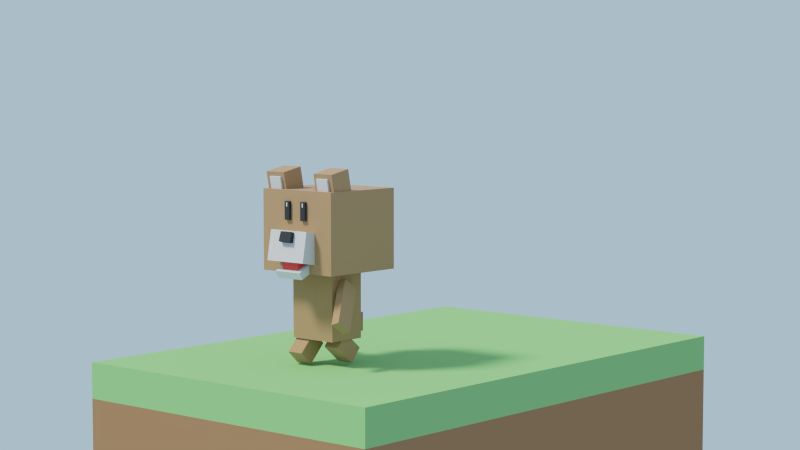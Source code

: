 # Source: Stage01_Lesson08.blend  (saved by Blender 2.82.7; exported with 4.5.12 LTS)
import bpy
from mathutils import Matrix  # noqa: F401  (used for matrix-valued properties, if any)

bpy.ops.wm.read_factory_settings(use_empty=True)
scene = bpy.context.scene
scene.name = 'Scene'

# ---- collections
col_collection_1 = bpy.data.collections.new('Collection 1'); scene.collection.children.link(col_collection_1)
col_collection_2 = bpy.data.collections.new('Collection 2'); scene.collection.children.link(col_collection_2)
col_collection_cam = bpy.data.collections.new('Collection cam'); scene.collection.children.link(col_collection_cam)

# ---- materials (node trees are filled in below, after node groups)
mat_ground_brown = bpy.data.materials.new('Ground_Brown')
mat_ground_brown.alpha_threshold = 0.0
mat_ground_brown.use_transparent_shadow = False
mat_ground_brown.diffuse_color = (0.3424, 0.1854, 0.08772, 1.0)
mat_ground_brown.roughness = 0.5
mat_ground_green = bpy.data.materials.new('Ground_Green')
mat_ground_green.alpha_threshold = 0.0
mat_ground_green.use_transparent_shadow = False
mat_ground_green.diffuse_color = (0.2684, 0.5596, 0.1923, 1.0)
mat_ground_green.roughness = 0.5
mat_bear_brown = bpy.data.materials.new('bear_brown')
mat_bear_brown.alpha_threshold = 0.0
mat_bear_brown.use_transparent_shadow = False
mat_bear_brown.diffuse_color = (0.5071, 0.4074, 0.2294, 1.0)
mat_bear_brown.roughness = 0.5
mat_bear_brown.line_color = (0.0, 0.0, 0.0, 1.0)
mat_bear_white = bpy.data.materials.new('bear_white')
mat_bear_white.alpha_threshold = 0.0
mat_bear_white.use_transparent_shadow = False
mat_bear_white.roughness = 0.5
mat_bear_black = bpy.data.materials.new('bear_black')
mat_bear_black.alpha_threshold = 0.0
mat_bear_black.use_transparent_shadow = False
mat_bear_black.diffuse_color = (0.02365, 0.02365, 0.02365, 1.0)
mat_bear_black.roughness = 0.5
mat_mouth = bpy.data.materials.new('mouth')
mat_mouth.alpha_threshold = 0.0
mat_mouth.use_transparent_shadow = False
mat_mouth.diffuse_color = (0.7991, 0.06663, 0.05127, 1.0)
mat_mouth.roughness = 0.5

# ---- material node trees
mat_ground_brown.use_nodes = True; mat_ground_brown.node_tree.nodes.clear()
_N = mat_ground_brown.node_tree.nodes; _L = mat_ground_brown.node_tree.links
n0 = _N.new('ShaderNodeOutputMaterial'); n0.name = 'マテリアル出力'; n0.location = (300, 300)
n1 = _N.new('ShaderNodeBsdfDiffuse'); n1.name = 'ディフューズBSDF'; n1.location = (10, 300)
n1.inputs[0].default_value = (0.3419, 0.1845, 0.08866, 1.0)
_L.new(n1.outputs[0], n0.inputs[0])
n0.is_active_output = True
mat_ground_green.use_nodes = True; mat_ground_green.node_tree.nodes.clear()
_N = mat_ground_green.node_tree.nodes; _L = mat_ground_green.node_tree.links
n0 = _N.new('ShaderNodeOutputMaterial'); n0.name = 'マテリアル出力'; n0.location = (300, 300)
n1 = _N.new('ShaderNodeBsdfDiffuse'); n1.name = 'ディフューズBSDF'; n1.location = (10, 300)
n1.inputs[0].default_value = (0.2705, 0.5583, 0.1912, 1.0)
_L.new(n1.outputs[0], n0.inputs[0])
n0.is_active_output = True
mat_bear_brown.use_nodes = True; mat_bear_brown.node_tree.nodes.clear()
_N = mat_bear_brown.node_tree.nodes; _L = mat_bear_brown.node_tree.links
n0 = _N.new('ShaderNodeOutputMaterial'); n0.name = 'Material Output'; n0.location = (300, 300)
n1 = _N.new('ShaderNodeBsdfPrincipled'); n1.name = 'Principled BSDF'; n1.location = (10, 300)
n1.width = 150
n1.subsurface_method = 'BURLEY'
n1.inputs[0].default_value = (0.4109, 0.2314, 0.09865, 1.0)
n1.inputs[2].default_value = 0.9
n1.inputs[3].default_value = 1.45
n1.inputs[9].default_value = (1.0, 1.0, 1.0)
n1.inputs[24].default_value = 0.2
n1.inputs[27].default_value = (0.0, 0.0, 0.0, 1.0)
n1.inputs[28].default_value = 1.0
_L.new(n1.outputs[0], n0.inputs[0])
n0.is_active_output = True
mat_bear_white.use_nodes = True; mat_bear_white.node_tree.nodes.clear()
_N = mat_bear_white.node_tree.nodes; _L = mat_bear_white.node_tree.links
n0 = _N.new('ShaderNodeOutputMaterial'); n0.name = 'Material Output'; n0.location = (300, 300)
n1 = _N.new('ShaderNodeBsdfPrincipled'); n1.name = 'Principled BSDF'; n1.location = (10, 300)
n1.width = 150
n1.subsurface_method = 'BURLEY'
n1.inputs[0].default_value = (0.6619, 0.6619, 0.6619, 1.0)
n1.inputs[2].default_value = 0.9
n1.inputs[3].default_value = 1.45
n1.inputs[9].default_value = (1.0, 1.0, 1.0)
n1.inputs[27].default_value = (0.0, 0.0, 0.0, 1.0)
n1.inputs[28].default_value = 1.0
_L.new(n1.outputs[0], n0.inputs[0])
n0.is_active_output = True
mat_bear_black.use_nodes = True; mat_bear_black.node_tree.nodes.clear()
_N = mat_bear_black.node_tree.nodes; _L = mat_bear_black.node_tree.links
n0 = _N.new('ShaderNodeOutputMaterial'); n0.name = 'Material Output'; n0.location = (300, 300)
n1 = _N.new('ShaderNodeBsdfPrincipled'); n1.name = 'Principled BSDF'; n1.location = (10, 300)
n1.width = 150
n1.subsurface_method = 'BURLEY'
n1.inputs[0].default_value = (0.02315, 0.02315, 0.02315, 1.0)
n1.inputs[2].default_value = 0.9
n1.inputs[3].default_value = 1.45
n1.inputs[9].default_value = (1.0, 1.0, 1.0)
n1.inputs[27].default_value = (0.0, 0.0, 0.0, 1.0)
n1.inputs[28].default_value = 1.0
_L.new(n1.outputs[0], n0.inputs[0])
n0.is_active_output = True
mat_mouth.use_nodes = True; mat_mouth.node_tree.nodes.clear()
_N = mat_mouth.node_tree.nodes; _L = mat_mouth.node_tree.links
n0 = _N.new('ShaderNodeOutputMaterial'); n0.name = 'Material Output'; n0.location = (300, 300)
n1 = _N.new('ShaderNodeBsdfPrincipled'); n1.name = 'Principled BSDF'; n1.location = (10, 300)
n1.width = 150
n1.subsurface_method = 'BURLEY'
n1.inputs[0].default_value = (0.8, 0.06716, 0.05199, 1.0)
n1.inputs[2].default_value = 0.9
n1.inputs[3].default_value = 1.45
n1.inputs[9].default_value = (1.0, 1.0, 1.0)
n1.inputs[27].default_value = (0.0, 0.0, 0.0, 1.0)
n1.inputs[28].default_value = 1.0
_L.new(n1.outputs[0], n0.inputs[0])
n0.is_active_output = True

# ---- world
world_world = bpy.data.worlds.new('World'); scene.world = world_world
world_world.use_nodes = True; world_world.node_tree.nodes.clear()
_N = world_world.node_tree.nodes; _L = world_world.node_tree.links
n0 = _N.new('ShaderNodeOutputWorld'); n0.name = 'World Output'; n0.location = (300, 300)
n1 = _N.new('ShaderNodeBackground'); n1.name = 'Background'; n1.location = (10, 300)
n1.inputs[0].default_value = (0.4067, 0.5619, 0.723, 1.0)
_L.new(n1.outputs[0], n0.inputs[0])
n0.is_active_output = True
world_world.color = (0.05088, 0.05088, 0.05088)
world_world.use_sun_shadow = False
world_world.sun_shadow_jitter_overblur = 0.0
world_world.cycles.sampling_method = 'NONE'
world_world.cycles.sample_map_resolution = 256

# ---- cameras
cam_camera = bpy.data.cameras.new('Camera')
cam_camera.clip_end = 100.0
cam_camera.lens = 75.0
cam_camera.sensor_width = 32.0
cam_camera.sensor_height = 18.0
cam_camera.display_size = 2.0
cam_camera.dof.focus_distance = 0.0
cam_camera.dof.aperture_fstop = 128.0

# ---- lights
light_sun = bpy.data.lights.new('Sun', 'SUN')
light_sun.transmission_factor = 0.0
light_sun.angle = 0.1993
light_sun.energy = 3.0
light_sun.shadow_buffer_clip_start = 0.5
light_sun.shadow_soft_size = 0.1
light_sun.shadow_cascade_max_distance = 1000.0

# ---- meshes
me_ground = bpy.data.meshes.new('Ground')
me_ground.from_pydata([(-1.0, -2.0, -1.0), (-1.0, -2.0, 0.0), (-1.0, 1.0, -1.0), (-1.0, 1.0, 0.0), (-1.0, -2.0, -0.2), (-1.0, 1.0, -0.2), (1.0, 1.0, -1.0), (1.0, 1.0, 0.0), (1.0, -2.0, -1.0), (1.0, -2.0, 0.0), (1.0, -2.0, -0.2), (1.0, 1.0, -0.2)], [], [(4, 1, 3, 5), (10, 9, 1, 4), (7, 3, 1, 9), (8, 10, 4, 0), (0, 4, 5, 2), (2, 5, 11, 6), (2, 6, 8, 0), (5, 3, 7, 11), (11, 7, 9, 10), (6, 11, 10, 8)])
me_ground.polygons.foreach_set('material_index', [1, 1, 1, 0, 0, 0, 0, 1, 1, 0])
me_ground.materials.append(mat_ground_brown)
me_ground.materials.append(mat_ground_green)
me_ground.use_remesh_preserve_volume = False
me_ground.use_remesh_preserve_attributes = False
me_ground.use_mirror_vertex_groups = False
me_ground.update()
me_hakokuma_body = bpy.data.meshes.new('Hakokuma_Body')
me_hakokuma_body.from_pydata([(0.1434, 0.1127, -0.07748), (0.1434, -0.1127, -0.07748), (-0.1434, -0.1127, -0.07748), (-0.1434, 0.1127, -0.07748), (0.1434, 0.1127, 0.2975), (0.1434, -0.1127, 0.2975), (-0.1434, -0.1127, 0.2975), (-0.1434, 0.1127, 0.2975)], [], [(0, 1, 2, 3), (4, 7, 6, 5), (0, 4, 5, 1), (1, 5, 6, 2), (2, 6, 7, 3), (4, 0, 3, 7)])
me_hakokuma_body.materials.append(mat_bear_brown)
me_hakokuma_body.use_remesh_preserve_volume = False
me_hakokuma_body.use_remesh_preserve_attributes = False
me_hakokuma_body.use_mirror_vertex_groups = False
me_hakokuma_body.update()
me_hakokuma_head = bpy.data.meshes.new('Hakokuma_head')
me_hakokuma_head.from_pydata([(0.2473, 0.2473, 1.49e-08), (0.2473, -0.2473, 1.49e-08), (-0.2473, -0.2473, 1.49e-08), (-0.2473, 0.2473, 1.49e-08), (0.2473, 0.2473, 0.438), (0.2473, -0.2473, 0.438), (-0.2473, -0.2473, 0.438), (-0.2473, 0.2473, 0.438), (-0.05332, -0.2571, 0.3515), (-0.05332, -0.2642, 0.3515), (-0.06044, -0.2642, 0.3515), (-0.06044, -0.2571, 0.3515), (-0.05332, -0.2571, 0.3726), (-0.05332, -0.2642, 0.3726), (-0.06044, -0.2642, 0.3726), (-0.06044, -0.2571, 0.3726), (0.06044, -0.2571, 0.3515), (0.06044, -0.2642, 0.3515), (0.05332, -0.2642, 0.3515), (0.05332, -0.2571, 0.3515), (0.06044, -0.2571, 0.3726), (0.06044, -0.2642, 0.3726), (0.05332, -0.2642, 0.3726), (0.05332, -0.2571, 0.3726), (0.07364, -0.2293, 0.2802), (0.07364, -0.2628, 0.2802), (0.04012, -0.2628, 0.2802), (0.04012, -0.2293, 0.2802), (0.07364, -0.2293, 0.3795), (0.07364, -0.2628, 0.3795), (0.04012, -0.2628, 0.3795), (0.04012, -0.2293, 0.3795), (-0.04012, -0.2293, 0.2802), (-0.04012, -0.2628, 0.2802), (-0.07364, -0.2628, 0.2802), (-0.07364, -0.2293, 0.2802), (-0.04012, -0.2293, 0.3795), (-0.04012, -0.2628, 0.3795), (-0.07364, -0.2628, 0.3795), (-0.07364, -0.2293, 0.3795), (0.1292, -0.1747, 0.03906), (0.1292, -0.3375, 0.0676), (-0.1292, -0.3375, 0.0676), (-0.1292, -0.1747, 0.03906), (0.1292, -0.1462, 0.2019), (0.1292, -0.309, 0.2304), (-0.1292, -0.309, 0.2304), (-0.1292, -0.1462, 0.2019), (0.09077, -0.2163, 0.01615), (0.09077, -0.3031, -0.02523), (-0.08569, -0.3031, -0.02523), (-0.08569, -0.2163, 0.01615), (0.09077, -0.2343, 0.05402), (0.09077, -0.3212, 0.01265), (-0.08569, -0.3212, 0.01265), (-0.08569, -0.2343, 0.05402), (0.06107, -0.2461, 0.01045), (0.06107, -0.3003, 0.003608), (-0.05091, -0.3003, 0.003608), (-0.05091, -0.2461, 0.01045), (0.06107, -0.2557, 0.08665), (0.06107, -0.3099, 0.0798), (-0.05091, -0.3099, 0.0798), (-0.05091, -0.2557, 0.08665), (0.04297, -0.2937, 0.1583), (0.04297, -0.3458, 0.1748), (-0.03789, -0.3458, 0.1748), (-0.03789, -0.2937, 0.1583), (0.04297, -0.2772, 0.2103), (0.04297, -0.3292, 0.2269), (-0.03789, -0.3292, 0.2269), (-0.03789, -0.2772, 0.2103), (0.2382, -0.07922, 0.4267), (0.2382, -0.2069, 0.4013), (0.108, -0.2069, 0.4013), (0.108, -0.07922, 0.4267), (0.2382, -0.1046, 0.5544), (0.2382, -0.2323, 0.529), (0.108, -0.2323, 0.529), (0.108, -0.1046, 0.5544), (0.2089, -0.1471, 0.4423), (0.2089, -0.2231, 0.4272), (0.1314, -0.2231, 0.4272), (0.1314, -0.1471, 0.4423), (0.2089, -0.1622, 0.5183), (0.2089, -0.2382, 0.5032), (0.1314, -0.2382, 0.5032), (0.1314, -0.1622, 0.5183), (-0.2382, -0.07922, 0.4267), (-0.2382, -0.2069, 0.4013), (-0.108, -0.2069, 0.4013), (-0.108, -0.07922, 0.4267), (-0.2382, -0.1046, 0.5544), (-0.2382, -0.2323, 0.529), (-0.108, -0.2323, 0.529), (-0.108, -0.1046, 0.5544), (-0.2089, -0.1471, 0.4423), (-0.2089, -0.2231, 0.4272), (-0.1314, -0.2231, 0.4272), (-0.1314, -0.1471, 0.4423), (-0.2089, -0.1622, 0.5183), (-0.2089, -0.2382, 0.5032), (-0.1314, -0.2382, 0.5032), (-0.1314, -0.1622, 0.5183)], [], [(0, 1, 2, 3), (4, 7, 6, 5), (0, 4, 5, 1), (1, 5, 6, 2), (2, 6, 7, 3), (4, 0, 3, 7), (8, 9, 10, 11), (12, 15, 14, 13), (8, 12, 13, 9), (9, 13, 14, 10), (10, 14, 15, 11), (12, 8, 11, 15), (16, 17, 18, 19), (20, 23, 22, 21), (16, 20, 21, 17), (17, 21, 22, 18), (18, 22, 23, 19), (20, 16, 19, 23), (24, 25, 26, 27), (28, 31, 30, 29), (24, 28, 29, 25), (25, 29, 30, 26), (26, 30, 31, 27), (28, 24, 27, 31), (32, 33, 34, 35), (36, 39, 38, 37), (32, 36, 37, 33), (33, 37, 38, 34), (34, 38, 39, 35), (36, 32, 35, 39), (40, 41, 42, 43), (44, 47, 46, 45), (40, 44, 45, 41), (41, 45, 46, 42), (42, 46, 47, 43), (44, 40, 43, 47), (48, 49, 50, 51), (52, 55, 54, 53), (48, 52, 53, 49), (49, 53, 54, 50), (50, 54, 55, 51), (52, 48, 51, 55), (56, 57, 58, 59), (60, 63, 62, 61), (56, 60, 61, 57), (57, 61, 62, 58), (58, 62, 63, 59), (60, 56, 59, 63), (64, 65, 66, 67), (68, 71, 70, 69), (64, 68, 69, 65), (65, 69, 70, 66), (66, 70, 71, 67), (68, 64, 67, 71), (72, 73, 74, 75), (76, 79, 78, 77), (72, 76, 77, 73), (73, 77, 78, 74), (74, 78, 79, 75), (76, 72, 75, 79), (80, 81, 82, 83), (84, 87, 86, 85), (80, 84, 85, 81), (81, 85, 86, 82), (82, 86, 87, 83), (84, 80, 83, 87), (88, 91, 90, 89), (92, 93, 94, 95), (88, 89, 93, 92), (89, 90, 94, 93), (90, 91, 95, 94), (92, 95, 91, 88), (96, 99, 98, 97), (100, 101, 102, 103), (96, 97, 101, 100), (97, 98, 102, 101), (98, 99, 103, 102), (100, 103, 99, 96)])
me_hakokuma_head.polygons.foreach_set('material_index', [0, 0, 0, 0, 0, 0, 1, 1, 1, 1, 1, 1, 1, 1, 1, 1, 1, 1, 2, 2, 2, 2, 2, 2, 2, 2, 2, 2, 2, 2, 1, 1, 1, 1, 1, 1, 1, 1, 1, 1, 1, 1, 3, 3, 3, 3, 3, 3, 2, 2, 2, 2, 2, 2, 0, 0, 0, 0, 0, 0, 1, 1, 1, 1, 1, 1, 0, 0, 0, 0, 0, 0, 1, 1, 1, 1, 1, 1])
_uv = me_hakokuma_head.uv_layers.new(name='UVMap')
_uv.uv.foreach_set('vector', [0.0, 0.0, 0.0, 0.0, 0.0, 0.0, 0.0, 0.0, 0.0, 0.0, 0.0, 0.0, 0.0, 0.0, 0.0, 0.0, 0.0, 0.0, 0.0, 0.0, 0.0, 0.0, 0.0, 0.0, 0.0, 0.0, 0.0, 0.0, 0.0, 0.0, 0.0, 0.0, 0.0, 0.0, 0.0, 0.0, 0.0, 0.0, 0.0, 0.0, 0.0, 0.0, 0.0, 0.0, 0.0, 0.0, 0.0, 0.0, 0.0, 0.0, 1.0, 0.0, 1.0, 1.0, 0.0, 1.0, 0.0, 0.0, 1.0, 0.0, 1.0, 1.0, 0.0, 1.0, 0.0, 0.0, 1.0, 0.0, 1.0, 1.0, 0.0, 1.0, 0.0, 0.0, 1.0, 0.0, 1.0, 1.0, 0.0, 1.0, 0.0, 0.0, 1.0, 0.0, 1.0, 1.0, 0.0, 1.0, 0.0, 0.0, 1.0, 0.0, 1.0, 1.0, 0.0, 1.0, 0.0, 0.0, 1.0, 0.0, 1.0, 1.0, 0.0, 1.0, 0.0, 0.0, 1.0, 0.0, 1.0, 1.0, 0.0, 1.0, 0.0, 0.0, 1.0, 0.0, 1.0, 1.0, 0.0, 1.0, 0.0, 0.0, 1.0, 0.0, 1.0, 1.0, 0.0, 1.0, 0.0, 0.0, 1.0, 0.0, 1.0, 1.0, 0.0, 1.0, 0.0, 0.0, 1.0, 0.0, 1.0, 1.0, 0.0, 1.0, 0.0, 0.0, 0.0, 0.0, 0.0, 0.0, 0.0, 0.0, 0.0, 0.0, 0.0, 0.0, 0.0, 0.0, 0.0, 0.0, 0.0, 0.0, 0.0, 0.0, 0.0, 0.0, 0.0, 0.0, 0.0, 0.0, 0.0, 0.0, 0.0, 0.0, 0.0, 0.0, 0.0, 0.0, 0.0, 0.0, 0.0, 0.0, 0.0, 0.0, 0.0, 0.0, 0.0, 0.0, 0.0, 0.0, 0.0, 0.0, 0.0, 0.0, 0.0, 0.0, 0.0, 0.0, 0.0, 0.0, 0.0, 0.0, 0.0, 0.0, 0.0, 0.0, 0.0, 0.0, 0.0, 0.0, 0.0, 0.0, 0.0, 0.0, 0.0, 0.0, 0.0, 0.0, 0.0, 0.0, 0.0, 0.0, 0.0, 0.0, 0.0, 0.0, 0.0, 0.0, 0.0, 0.0, 0.0, 0.0, 0.0, 0.0, 0.0, 0.0, 0.0, 0.0, 0.0, 0.0, 0.0, 0.0, 0.0, 0.0, 0.0, 0.0, 0.0, 0.0, 0.0, 0.0, 0.0, 0.0, 0.0, 0.0, 0.0, 0.0, 0.0, 0.0, 0.0, 0.0, 0.0, 0.0, 0.0, 0.0, 0.0, 0.0, 0.0, 0.0, 0.0, 0.0, 0.0, 0.0, 0.0, 0.0, 0.0, 0.0, 0.0, 0.0, 0.0, 0.0, 0.0, 0.0, 0.0, 0.0, 0.0, 0.0, 0.0, 0.0, 0.0, 0.0, 0.0, 0.0, 0.0, 0.0, 0.0, 0.0, 0.0, 0.0, 0.0, 0.0, 0.0, 0.0, 0.0, 0.0, 0.0, 0.0, 0.0, 0.0, 0.0, 0.0, 0.0, 0.0, 0.0, 0.0, 0.0, 0.0, 0.0, 0.0, 0.0, 0.0, 0.0, 0.0, 0.0, 0.0, 0.0, 0.0, 0.0, 0.0, 0.0, 0.0, 0.0, 0.0, 0.0, 0.0, 0.0, 0.0, 0.0, 0.0, 0.0, 0.0, 0.0, 0.0, 0.0, 0.0, 0.0, 0.0, 0.0, 0.0, 0.0, 0.0, 0.0, 0.0, 0.0, 0.0, 0.0, 0.0, 0.0, 0.0, 0.0, 0.0, 0.0, 0.0, 0.0, 0.0, 0.0, 0.0, 0.0, 0.0, 0.0, 0.0, 0.0, 0.0, 0.0, 0.0, 0.0, 0.0, 0.0, 0.0, 0.0, 0.0, 0.0, 0.0, 0.0, 0.0, 0.0, 0.0, 0.0, 0.0, 0.0, 0.0, 0.0, 0.0, 0.0, 0.0, 0.0, 0.0, 0.0, 0.0, 0.0, 0.0, 0.0, 0.0, 0.0, 0.0, 0.0, 0.0, 0.0, 0.0, 0.0, 0.0, 0.0, 0.0, 0.0, 0.0, 0.0, 0.0, 0.0, 0.0, 0.0, 0.0, 0.0, 0.0, 0.0, 0.0, 0.0, 0.0, 0.0, 0.0, 0.0, 0.0, 0.0, 0.0, 0.0, 0.0, 0.0, 0.0, 0.0, 0.0, 0.0, 0.0, 0.0, 0.0, 0.0, 0.0, 0.0, 0.0, 0.0, 0.0, 0.0, 0.0, 0.0, 0.0, 0.0, 0.0, 0.0, 0.0, 0.0, 0.0, 0.0, 0.0, 0.0, 0.0, 0.0, 0.0, 0.0, 0.0, 0.0, 0.0, 0.0, 0.0, 0.0, 0.0, 0.0, 0.0, 0.0, 0.0, 0.0, 0.0, 0.0, 0.0, 0.0, 0.0, 0.0, 0.0, 0.0, 0.0, 0.0, 0.0, 0.0, 0.0, 0.0, 0.0, 0.0, 0.0, 0.0, 0.0, 0.0, 0.0, 0.0, 0.0, 0.0, 0.0, 0.0, 0.0, 0.0, 0.0, 0.0, 0.0, 0.0, 0.0, 0.0, 0.0, 0.0, 0.0, 0.0, 0.0, 0.0, 0.0, 0.0, 0.0, 0.0, 0.0, 0.0, 0.0, 0.0, 0.0, 0.0, 0.0, 0.0, 0.0, 0.0, 0.0, 0.0, 0.0, 0.0, 0.0, 0.0, 0.0, 0.0, 0.0, 0.0, 0.0, 0.0, 0.0, 0.0, 0.0, 0.0, 0.0, 0.0, 0.0, 0.0, 0.0, 0.0, 0.0, 0.0, 0.0, 0.0, 0.0, 0.0, 0.0, 0.0, 0.0, 0.0, 0.0, 0.0, 0.0, 0.0, 0.0, 0.0, 0.0, 0.0, 0.0, 0.0, 0.0, 0.0, 0.0, 0.0, 0.0, 0.0, 0.0, 0.0, 0.0, 0.0, 0.0, 0.0, 0.0, 0.0, 0.0, 0.0, 0.0, 0.0, 0.0, 0.0, 0.0, 0.0, 0.0, 0.0, 0.0, 0.0, 0.0, 0.0, 0.0, 0.0, 0.0, 0.0, 0.0, 0.0, 0.0, 0.0, 0.0, 0.0, 0.0, 0.0, 0.0, 0.0, 0.0, 0.0, 0.0, 0.0, 0.0, 0.0, 0.0, 0.0, 0.0])
me_hakokuma_head.materials.append(mat_bear_brown)
me_hakokuma_head.materials.append(mat_bear_white)
me_hakokuma_head.materials.append(mat_bear_black)
me_hakokuma_head.materials.append(mat_mouth)
me_hakokuma_head.use_remesh_preserve_volume = False
me_hakokuma_head.use_remesh_preserve_attributes = False
me_hakokuma_head.use_mirror_vertex_groups = False
me_hakokuma_head.update()
me_hakokuma_leg_r = bpy.data.meshes.new('Hakokuma_leg.R')
me_hakokuma_leg_r.from_pydata([(0.04954, 0.04954, -0.1432), (0.04954, -0.04954, -0.1432), (-0.04954, -0.04954, -0.1432), (-0.04954, 0.04954, -0.1432), (0.04954, 0.04954, 0.0), (0.04954, -0.04954, 0.0), (-0.04954, -0.04954, 0.0), (-0.04954, 0.04954, 0.0)], [], [(0, 1, 2, 3), (4, 7, 6, 5), (0, 4, 5, 1), (1, 5, 6, 2), (2, 6, 7, 3), (4, 0, 3, 7)])
me_hakokuma_leg_r.materials.append(mat_bear_brown)
me_hakokuma_leg_r.use_remesh_preserve_volume = False
me_hakokuma_leg_r.use_remesh_preserve_attributes = False
me_hakokuma_leg_r.use_mirror_vertex_groups = False
me_hakokuma_leg_r.update()
me_hakokuma_arm_l = bpy.data.meshes.new('Hakokuma_arm.L')
me_hakokuma_arm_l.from_pydata([(0.2824, 0.04954, 0.02309), (0.2824, -0.04954, 0.02309), (0.2824, -0.04954, -0.02309), (0.2824, 0.04954, -0.02309), (0.0, 0.04954, 0.02309), (0.0, -0.04954, 0.02309), (0.0, -0.04954, -0.02309), (0.0, 0.04954, -0.02309)], [], [(0, 1, 2, 3), (4, 7, 6, 5), (0, 4, 5, 1), (1, 5, 6, 2), (2, 6, 7, 3), (4, 0, 3, 7)])
me_hakokuma_arm_l.materials.append(mat_bear_brown)
me_hakokuma_arm_l.use_remesh_preserve_volume = False
me_hakokuma_arm_l.use_remesh_preserve_attributes = False
me_hakokuma_arm_l.use_mirror_vertex_groups = False
me_hakokuma_arm_l.update()
me_hakokuma_arm_r = bpy.data.meshes.new('Hakokuma_arm.R')
me_hakokuma_arm_r.from_pydata([(-0.2824, 0.04954, -0.02309), (-0.2824, -0.04954, -0.02309), (-0.2824, -0.04954, 0.02309), (-0.2824, 0.04954, 0.02309), (0.0, 0.04954, -0.02309), (0.0, -0.04954, -0.02309), (0.0, -0.04954, 0.02309), (0.0, 0.04954, 0.02309)], [], [(0, 1, 2, 3), (4, 7, 6, 5), (0, 4, 5, 1), (1, 5, 6, 2), (2, 6, 7, 3), (4, 0, 3, 7)])
me_hakokuma_arm_r.materials.append(mat_bear_brown)
me_hakokuma_arm_r.use_remesh_preserve_volume = False
me_hakokuma_arm_r.use_remesh_preserve_attributes = False
me_hakokuma_arm_r.use_mirror_vertex_groups = False
me_hakokuma_arm_r.update()
me_hakokuma_leg_l = bpy.data.meshes.new('Hakokuma_leg.L')
me_hakokuma_leg_l.from_pydata([(0.04954, 0.04954, -0.1432), (0.04954, -0.04954, -0.1432), (-0.04954, -0.04954, -0.1432), (-0.04954, 0.04954, -0.1432), (0.04954, 0.04954, 0.0), (0.04954, -0.04954, 0.0), (-0.04954, -0.04954, 0.0), (-0.04954, 0.04954, 0.0)], [], [(0, 1, 2, 3), (4, 7, 6, 5), (0, 4, 5, 1), (1, 5, 6, 2), (2, 6, 7, 3), (4, 0, 3, 7)])
me_hakokuma_leg_l.materials.append(mat_bear_brown)
me_hakokuma_leg_l.use_remesh_preserve_volume = False
me_hakokuma_leg_l.use_remesh_preserve_attributes = False
me_hakokuma_leg_l.use_mirror_vertex_groups = False
me_hakokuma_leg_l.update()
me_hakokuma_tail = bpy.data.meshes.new('Hakokuma_tail')
me_hakokuma_tail.from_pydata([(0.0541, 0.1082, -0.05128), (0.0541, 7.451e-09, -0.05128), (-0.0541, 1.863e-08, -0.05128), (-0.0541, 0.1082, -0.05128), (0.0541, 0.1082, 0.05128), (0.0541, -2.608e-08, 0.05128), (-0.0541, 2.608e-08, 0.05128), (-0.0541, 0.1082, 0.05128)], [], [(0, 1, 2, 3), (4, 7, 6, 5), (0, 4, 5, 1), (1, 5, 6, 2), (2, 6, 7, 3), (4, 0, 3, 7)])
me_hakokuma_tail.materials.append(mat_bear_brown)
me_hakokuma_tail.use_remesh_preserve_volume = False
me_hakokuma_tail.use_remesh_preserve_attributes = False
me_hakokuma_tail.use_mirror_vertex_groups = False
me_hakokuma_tail.update()

# ---- objects
ob_sun = bpy.data.objects.new('Sun', light_sun)
ob_ground = bpy.data.objects.new('Ground', me_ground)
ob_hakokuma_body = bpy.data.objects.new('Hakokuma_Body', me_hakokuma_body)
ob_hakokuma_head = bpy.data.objects.new('Hakokuma_head', me_hakokuma_head)
ob_hakokuma_leg_r = bpy.data.objects.new('Hakokuma_leg.R', me_hakokuma_leg_r)
ob_hakokuma_arm_l = bpy.data.objects.new('Hakokuma_arm.L', me_hakokuma_arm_l)
ob_hakokuma_arm_r = bpy.data.objects.new('Hakokuma_arm.R', me_hakokuma_arm_r)
ob_hakokuma_leg_l = bpy.data.objects.new('Hakokuma_leg.L', me_hakokuma_leg_l)
ob_hakokuma_tail = bpy.data.objects.new('Hakokuma_tail', me_hakokuma_tail)
ob_reference_ground = bpy.data.objects.new('Reference_Ground', me_ground)
ob_reference_hakokuma_body = bpy.data.objects.new('Reference_Hakokuma_Body', me_hakokuma_body)
ob_reference_hakokuma_tail = bpy.data.objects.new('Reference_Hakokuma_tail', me_hakokuma_tail)
ob_reference_hakokuma_leg_l = bpy.data.objects.new('Reference_Hakokuma_leg.L', me_hakokuma_leg_l)
ob_reference_hakokuma_arm_r = bpy.data.objects.new('Reference_Hakokuma_arm.R', me_hakokuma_arm_r)
ob_reference_hakokuma_arm_l = bpy.data.objects.new('Reference_Hakokuma_arm.L', me_hakokuma_arm_l)
ob_reference_hakokuma_leg_r = bpy.data.objects.new('Reference_Hakokuma_leg.R', me_hakokuma_leg_r)
ob_reference_hakokuma_head = bpy.data.objects.new('Reference_Hakokuma_head', me_hakokuma_head)
ob_camera = bpy.data.objects.new('Camera', cam_camera)

# ---- transforms, parenting, visibility, modifiers, constraints
ob_sun.location = (2.0, 2.0, 8.0)
ob_sun.rotation_euler = (0.5064, -0.4591, 0.07448)
ob_sun.lineart.crease_threshold = 0.0
ob_ground.location = (0.0, 0.0, 0.0)
ob_ground.lineart.crease_threshold = 0.0
ob_hakokuma_body.location = (0.0, -1.198, 0.2207)
ob_hakokuma_body.lock_rotations_4d = False
ob_hakokuma_body.empty_display_type = 'ARROWS'
ob_hakokuma_body.lineart.crease_threshold = 0.0
ob_hakokuma_head.parent = ob_hakokuma_body
ob_hakokuma_head.matrix_parent_inverse = Matrix(((1.0, 0.0, 0.0, 9.071e-10), (0.0, 1.0, 0.0, -0.03551), (0.0, 0.0, 1.0, -0.2207), (0.0, 0.0, 0.0, 1.0)))
ob_hakokuma_head.location = (1.49e-08, 0.05144, 0.5134)
ob_hakokuma_head.lock_rotations_4d = False
ob_hakokuma_head.empty_display_type = 'ARROWS'
ob_hakokuma_head.lineart.crease_threshold = 0.0
ob_hakokuma_leg_r.parent = ob_hakokuma_body
ob_hakokuma_leg_r.matrix_parent_inverse = Matrix(((1.0, 0.0, 0.0, 9.071e-10), (0.0, 1.0, 0.0, -0.03551), (0.0, 0.0, 1.0, -0.2207), (0.0, 0.0, 0.0, 1.0)))
ob_hakokuma_leg_r.location = (-0.085, 0.006573, 0.1429)
ob_hakokuma_leg_r.rotation_euler = (-0.754, -0.0, 0.0)
ob_hakokuma_leg_r.lock_rotations_4d = False
ob_hakokuma_leg_r.empty_display_type = 'ARROWS'
ob_hakokuma_leg_r.lineart.crease_threshold = 0.0
ob_hakokuma_arm_l.parent = ob_hakokuma_body
ob_hakokuma_arm_l.matrix_parent_inverse = Matrix(((1.0, 0.0, 0.0, 9.071e-10), (0.0, 1.0, 0.0, -0.03551), (0.0, 0.0, 1.0, -0.2207), (0.0, 0.0, 0.0, 1.0)))
ob_hakokuma_arm_l.location = (0.1588, 0.02456, 0.4438)
ob_hakokuma_arm_l.rotation_euler = (-1.06, 0.8282, -1.014)
ob_hakokuma_arm_l.lock_rotations_4d = False
ob_hakokuma_arm_l.empty_display_type = 'ARROWS'
ob_hakokuma_arm_l.lineart.crease_threshold = 0.0
ob_hakokuma_arm_r.parent = ob_hakokuma_body
ob_hakokuma_arm_r.matrix_parent_inverse = Matrix(((1.0, 0.0, 0.0, 9.071e-10), (0.0, 1.0, 0.0, -0.03551), (0.0, 0.0, 1.0, -0.2207), (0.0, 0.0, 0.0, 1.0)))
ob_hakokuma_arm_r.location = (-0.1588, 0.02456, 0.4438)
ob_hakokuma_arm_r.rotation_euler = (1.503, -0.6708, -0.9663)
ob_hakokuma_arm_r.lock_rotations_4d = False
ob_hakokuma_arm_r.empty_display_type = 'ARROWS'
ob_hakokuma_arm_r.lineart.crease_threshold = 0.0
ob_hakokuma_leg_l.parent = ob_hakokuma_body
ob_hakokuma_leg_l.matrix_parent_inverse = Matrix(((1.0, 0.0, 0.0, 9.071e-10), (0.0, 1.0, 0.0, -0.03551), (0.0, 0.0, 1.0, -0.2207), (0.0, 0.0, 0.0, 1.0)))
ob_hakokuma_leg_l.location = (0.085, 0.006573, 0.1429)
ob_hakokuma_leg_l.rotation_euler = (0.8794, -0.0, 0.0)
ob_hakokuma_leg_l.lock_rotations_4d = False
ob_hakokuma_leg_l.empty_display_type = 'ARROWS'
ob_hakokuma_leg_l.lineart.crease_threshold = 0.0
ob_hakokuma_tail.parent = ob_hakokuma_body
ob_hakokuma_tail.matrix_parent_inverse = Matrix(((1.0, 0.0, 0.0, 9.071e-10), (0.0, 1.0, 0.0, -0.03551), (0.0, 0.0, 1.0, -0.2207), (0.0, 0.0, 0.0, 1.0)))
ob_hakokuma_tail.location = (-1.583e-08, 0.1546, 0.2129)
ob_hakokuma_tail.lock_rotations_4d = False
ob_hakokuma_tail.empty_display_type = 'ARROWS'
ob_hakokuma_tail.lineart.crease_threshold = 0.0
ob_reference_ground.location = (2.0, 0.0, 0.0)
ob_reference_ground.lineart.crease_threshold = 0.0
ob_reference_hakokuma_body.location = (2.0, -0.3004, 0.2207)
ob_reference_hakokuma_body.lock_rotations_4d = False
ob_reference_hakokuma_body.empty_display_type = 'ARROWS'
ob_reference_hakokuma_body.lineart.crease_threshold = 0.0
ob_reference_hakokuma_tail.parent = ob_reference_hakokuma_body
ob_reference_hakokuma_tail.matrix_parent_inverse = Matrix(((1.0, 0.0, 0.0, 9.071e-10), (0.0, 1.0, 0.0, -0.03551), (0.0, 0.0, 1.0, -0.2207), (0.0, 0.0, 0.0, 1.0)))
ob_reference_hakokuma_tail.location = (-1.583e-08, 0.1546, 0.2129)
ob_reference_hakokuma_tail.lock_rotations_4d = False
ob_reference_hakokuma_tail.empty_display_type = 'ARROWS'
ob_reference_hakokuma_tail.lineart.crease_threshold = 0.0
ob_reference_hakokuma_leg_l.parent = ob_reference_hakokuma_body
ob_reference_hakokuma_leg_l.matrix_parent_inverse = Matrix(((1.0, 0.0, 0.0, 9.071e-10), (0.0, 1.0, 0.0, -0.03551), (0.0, 0.0, 1.0, -0.2207), (0.0, 0.0, 0.0, 1.0)))
ob_reference_hakokuma_leg_l.location = (0.085, 0.006573, 0.1429)
ob_reference_hakokuma_leg_l.rotation_euler = (-0.1312, -0.0, 0.0)
ob_reference_hakokuma_leg_l.lock_rotations_4d = False
ob_reference_hakokuma_leg_l.empty_display_type = 'ARROWS'
ob_reference_hakokuma_leg_l.lineart.crease_threshold = 0.0
ob_reference_hakokuma_arm_r.parent = ob_reference_hakokuma_body
ob_reference_hakokuma_arm_r.matrix_parent_inverse = Matrix(((1.0, 0.0, 0.0, 9.071e-10), (0.0, 1.0, 0.0, -0.03551), (0.0, 0.0, 1.0, -0.2207), (0.0, 0.0, 0.0, 1.0)))
ob_reference_hakokuma_arm_r.location = (-0.1588, 0.02456, 0.4438)
ob_reference_hakokuma_arm_r.rotation_euler = (-0.4488, -0.8214, 0.4276)
ob_reference_hakokuma_arm_r.lock_rotations_4d = False
ob_reference_hakokuma_arm_r.empty_display_type = 'ARROWS'
ob_reference_hakokuma_arm_r.lineart.crease_threshold = 0.0
ob_reference_hakokuma_arm_l.parent = ob_reference_hakokuma_body
ob_reference_hakokuma_arm_l.matrix_parent_inverse = Matrix(((1.0, 0.0, 0.0, 9.071e-10), (0.0, 1.0, 0.0, -0.03551), (0.0, 0.0, 1.0, -0.2207), (0.0, 0.0, 0.0, 1.0)))
ob_reference_hakokuma_arm_l.location = (0.1588, 0.02456, 0.4438)
ob_reference_hakokuma_arm_l.rotation_euler = (0.3412, 0.8214, 0.3402)
ob_reference_hakokuma_arm_l.lock_rotations_4d = False
ob_reference_hakokuma_arm_l.empty_display_type = 'ARROWS'
ob_reference_hakokuma_arm_l.lineart.crease_threshold = 0.0
ob_reference_hakokuma_leg_r.parent = ob_reference_hakokuma_body
ob_reference_hakokuma_leg_r.matrix_parent_inverse = Matrix(((1.0, 0.0, 0.0, 9.071e-10), (0.0, 1.0, 0.0, -0.03551), (0.0, 0.0, 1.0, -0.2207), (0.0, 0.0, 0.0, 1.0)))
ob_reference_hakokuma_leg_r.location = (-0.085, 0.006573, 0.1429)
ob_reference_hakokuma_leg_r.rotation_euler = (0.166, -0.0, 0.0)
ob_reference_hakokuma_leg_r.lock_rotations_4d = False
ob_reference_hakokuma_leg_r.empty_display_type = 'ARROWS'
ob_reference_hakokuma_leg_r.lineart.crease_threshold = 0.0
ob_reference_hakokuma_head.parent = ob_reference_hakokuma_body
ob_reference_hakokuma_head.matrix_parent_inverse = Matrix(((1.0, 0.0, 0.0, 9.071e-10), (0.0, 1.0, 0.0, -0.03551), (0.0, 0.0, 1.0, -0.2207), (0.0, 0.0, 0.0, 1.0)))
ob_reference_hakokuma_head.location = (1.49e-08, 0.05144, 0.5134)
ob_reference_hakokuma_head.lock_rotations_4d = False
ob_reference_hakokuma_head.empty_display_type = 'ARROWS'
ob_reference_hakokuma_head.lineart.crease_threshold = 0.0
ob_camera.location = (6.877, -8.494, 1.665)
ob_camera.rotation_euler = (1.48, 3.151e-05, 0.7167)
ob_camera.scale = (1.0, 1.0, 1.0)
ob_camera.lineart.crease_threshold = 0.0

# ---- collection membership
col_collection_1.objects.link(ob_sun)
col_collection_1.objects.link(ob_ground)
col_collection_1.objects.link(ob_hakokuma_body)
col_collection_1.objects.link(ob_hakokuma_head)
col_collection_1.objects.link(ob_hakokuma_leg_r)
col_collection_1.objects.link(ob_hakokuma_arm_l)
col_collection_1.objects.link(ob_hakokuma_arm_r)
col_collection_1.objects.link(ob_hakokuma_leg_l)
col_collection_1.objects.link(ob_hakokuma_tail)
col_collection_2.objects.link(ob_reference_ground)
col_collection_2.objects.link(ob_reference_hakokuma_body)
col_collection_2.objects.link(ob_reference_hakokuma_tail)
col_collection_2.objects.link(ob_reference_hakokuma_leg_l)
col_collection_2.objects.link(ob_reference_hakokuma_arm_r)
col_collection_2.objects.link(ob_reference_hakokuma_arm_l)
col_collection_2.objects.link(ob_reference_hakokuma_leg_r)
col_collection_2.objects.link(ob_reference_hakokuma_head)
col_collection_cam.objects.link(ob_camera)
def _layer_coll(name, lc=None):
    lc = lc or bpy.context.view_layer.layer_collection
    for c in lc.children:
        if c.name == name: return c
        r = _layer_coll(name, c)
        if r: return r
_layer_coll('Collection 2').exclude = True

# ---- scene / render settings (as saved in the file)
scene.camera = ob_camera
scene.frame_start = 1; scene.frame_end = 50; scene.frame_set(32)
scene.render.engine = 'BLENDER_EEVEE_NEXT'
scene.render.image_settings.file_format = 'FFMPEG'
scene.render.resolution_x = 1280
scene.render.resolution_y = 720
scene.render.dither_intensity = 0.0
scene.cycles.samples = 128
scene.cycles.sampling_pattern = 'TABULATED_SOBOL'
scene.cycles.light_sampling_threshold = 0.0
scene.cycles.use_adaptive_sampling = False
scene.cycles.use_light_tree = False
scene.cycles.caustics_reflective = False
scene.cycles.caustics_refractive = False
scene.cycles.blur_glossy = 0.0
scene.cycles.max_bounces = 128
scene.cycles.diffuse_bounces = 128
scene.cycles.glossy_bounces = 128
scene.cycles.transmission_bounces = 128
scene.cycles.volume_bounces = 128
scene.cycles.transparent_max_bounces = 128
scene.cycles.pixel_filter_type = 'GAUSSIAN'
scene.cycles.sample_clamp_indirect = 0.0
scene.eevee.use_gtao = True
scene.eevee.use_raytracing = True
scene.view_settings.look = 'Medium High Contrast'
scene.view_settings.view_transform = 'Filmic'
scene.view_settings.use_curve_mapping = True
scene.view_settings.curve_mapping.use_clip = True
scene.view_settings.curve_mapping.clip_max_x = 1.0
scene.view_settings.curve_mapping.clip_max_y = 1.0
scene.view_settings.curve_mapping.extend = 'EXTRAPOLATED'
scene.view_settings.curve_mapping.white_level = (1.0, 1.0, 1.0)
_c = scene.view_settings.curve_mapping.curves[0]
while len(_c.points) > 2: _c.points.remove(_c.points[-1])
_c.points[0].location = (0.0, 0.0); _c.points[0].handle_type = 'AUTO'
_c.points[1].location = (1.0, 1.0); _c.points[1].handle_type = 'AUTO'
_c = scene.view_settings.curve_mapping.curves[1]
while len(_c.points) > 2: _c.points.remove(_c.points[-1])
_c.points[0].location = (0.0, 0.0); _c.points[0].handle_type = 'AUTO'
_c.points[1].location = (1.0, 1.0); _c.points[1].handle_type = 'AUTO'
_c = scene.view_settings.curve_mapping.curves[2]
while len(_c.points) > 2: _c.points.remove(_c.points[-1])
_c.points[0].location = (0.0, 0.0); _c.points[0].handle_type = 'AUTO'
_c.points[1].location = (1.0, 1.0); _c.points[1].handle_type = 'AUTO'
_c = scene.view_settings.curve_mapping.curves[3]
while len(_c.points) > 2: _c.points.remove(_c.points[-1])
_c.points[0].location = (0.0, 0.0); _c.points[0].handle_type = 'AUTO'
_c.points[1].location = (0.35865, 0.37813); _c.points[1].handle_type = 'AUTO'
_p = _c.points.new(0.60338, 0.69688); _p.handle_type = 'AUTO'
_p = _c.points.new(1.0, 1.0); _p.handle_type = 'AUTO'
scene.view_settings.curve_mapping.update()
bpy.context.view_layer.update()
